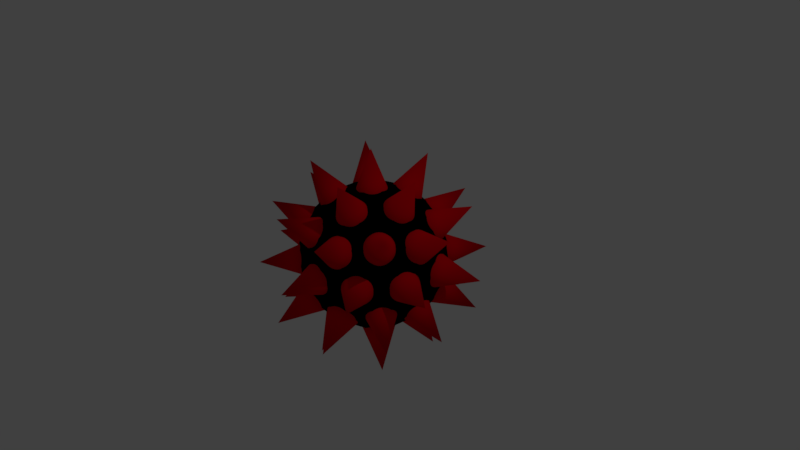 # Source: Spikos.blend  (saved by Blender 2.79.0; exported with 4.5.12 LTS)
import bpy
from mathutils import Matrix  # noqa: F401  (used for matrix-valued properties, if any)

bpy.ops.wm.read_factory_settings(use_empty=True)
scene = bpy.context.scene
scene.name = 'Scene'

# ---- collections
col_collection_1 = bpy.data.collections.new('Collection 1'); scene.collection.children.link(col_collection_1)

# ---- materials (node trees are filled in below, after node groups)
mat_center = bpy.data.materials.new('Center')
mat_center.alpha_threshold = 0.0
mat_center.use_transparent_shadow = False
mat_center.diffuse_color = (0.0, 0.0, 0.0, 1.0)
mat_center.roughness = 0.5
mat_spike = bpy.data.materials.new('Spike')
mat_spike.alpha_threshold = 0.0
mat_spike.use_transparent_shadow = False
mat_spike.diffuse_color = (0.8, 0.0, 0.00658, 1.0)
mat_spike.roughness = 0.5

# ---- material node trees

# ---- world
world_world = bpy.data.worlds.new('World'); scene.world = world_world
world_world.color = (0.05088, 0.05088, 0.05088)
world_world.use_sun_shadow = False
world_world.sun_shadow_jitter_overblur = 0.0
world_world.cycles.sampling_method = 'MANUAL'

# ---- cameras
cam_camera = bpy.data.cameras.new('Camera')
cam_camera.clip_end = 100.0
cam_camera.lens = 35.0
cam_camera.sensor_width = 32.0
cam_camera.sensor_height = 18.0
cam_camera.ortho_scale = 7.314
cam_camera.dof.focus_distance = 0.0
cam_camera.dof.aperture_fstop = 128.0

# ---- lights
light_lamp = bpy.data.lights.new('Lamp', 'POINT')
light_lamp.transmission_factor = 0.0
light_lamp.cutoff_distance = 30.0
light_lamp.energy = 100.0
light_lamp.shadow_buffer_clip_start = 1.001
light_lamp.shadow_soft_size = 0.1
light_lamp.shadow_maximum_resolution = 0.006
light_lamp.use_absolute_resolution = True

# ---- meshes
me_icosphere = bpy.data.meshes.new('Icosphere')
me_icosphere.from_pydata([(0.0, 0.0, -1.0), (0.7236, -0.5257, -0.4472), (-0.2764, -0.8506, -0.4472), (-0.8944, 0.0, -0.4472), (-0.2764, 0.8506, -0.4472), (0.7236, 0.5257, -0.4472), (0.2764, -0.8506, 0.4472), (-0.7236, -0.5257, 0.4472), (-0.7236, 0.5257, 0.4472), (0.2764, 0.8506, 0.4472), (0.8944, 0.0, 0.4472), (0.0, 0.0, 1.0), (-0.1625, -0.5, -0.8507), (0.4253, -0.309, -0.8507), (0.2629, -0.809, -0.5257), (0.8506, 0.0, -0.5257), (0.4253, 0.309, -0.8507), (-0.5257, 0.0, -0.8507), (-0.6882, -0.5, -0.5257), (-0.1625, 0.5, -0.8507), (-0.6882, 0.5, -0.5257), (0.2629, 0.809, -0.5257), (0.9511, -0.309, 0.0), (0.9511, 0.309, 0.0), (0.0, -1.0, 0.0), (0.5878, -0.809, 0.0), (-0.9511, -0.309, 0.0), (-0.5878, -0.809, 0.0), (-0.5878, 0.809, 0.0), (-0.9511, 0.309, 0.0), (0.5878, 0.809, 0.0), (0.0, 1.0, 0.0), (0.6882, -0.5, 0.5257), (-0.2629, -0.809, 0.5257), (-0.8506, 0.0, 0.5257), (-0.2629, 0.809, 0.5257), (0.6882, 0.5, 0.5257), (0.1625, -0.5, 0.8507), (0.5257, 0.0, 0.8507), (-0.4253, -0.309, 0.8507), (-0.4253, 0.309, 0.8507), (0.1625, 0.5, 0.8507)], [], [(0, 13, 12), (1, 13, 15), (0, 12, 17), (0, 17, 19), (0, 19, 16), (1, 15, 22), (2, 14, 24), (3, 18, 26), (4, 20, 28), (5, 21, 30), (1, 22, 25), (2, 24, 27), (3, 26, 29), (4, 28, 31), (5, 30, 23), (6, 32, 37), (7, 33, 39), (8, 34, 40), (9, 35, 41), (10, 36, 38), (38, 41, 11), (38, 36, 41), (36, 9, 41), (41, 40, 11), (41, 35, 40), (35, 8, 40), (40, 39, 11), (40, 34, 39), (34, 7, 39), (39, 37, 11), (39, 33, 37), (33, 6, 37), (37, 38, 11), (37, 32, 38), (32, 10, 38), (23, 36, 10), (23, 30, 36), (30, 9, 36), (31, 35, 9), (31, 28, 35), (28, 8, 35), (29, 34, 8), (29, 26, 34), (26, 7, 34), (27, 33, 7), (27, 24, 33), (24, 6, 33), (25, 32, 6), (25, 22, 32), (22, 10, 32), (30, 31, 9), (30, 21, 31), (21, 4, 31), (28, 29, 8), (28, 20, 29), (20, 3, 29), (26, 27, 7), (26, 18, 27), (18, 2, 27), (24, 25, 6), (24, 14, 25), (14, 1, 25), (22, 23, 10), (22, 15, 23), (15, 5, 23), (16, 21, 5), (16, 19, 21), (19, 4, 21), (19, 20, 4), (19, 17, 20), (17, 3, 20), (17, 18, 3), (17, 12, 18), (12, 2, 18), (15, 16, 5), (15, 13, 16), (13, 0, 16), (12, 14, 2), (12, 13, 14), (13, 1, 14)])
me_icosphere.polygons.foreach_set('use_smooth', [True] * 80)
me_icosphere.materials.append(mat_center)
me_icosphere.materials.append(mat_spike)
me_icosphere.use_remesh_preserve_volume = False
me_icosphere.use_remesh_preserve_attributes = False
me_icosphere.use_mirror_vertex_groups = False
me_icosphere.update()
me_cone = bpy.data.meshes.new('Cone')
me_cone.from_pydata([(-2.665e-14, -1.0, -0.75), (0.1463, -1.0, -0.7356), (0.287, -1.0, -0.6929), (0.4167, -1.0, -0.6236), (0.5303, -1.0, -0.5303), (0.6236, -1.0, -0.4167), (0.6929, -1.0, -0.287), (0.7356, -1.0, -0.1463), (0.75, -1.0, 1.55e-07), (6.557e-08, 1.0, -1.46e-07), (0.7356, -1.0, 0.1463), (0.6929, -1.0, 0.287), (0.6236, -1.0, 0.4167), (0.5303, -1.0, 0.5303), (0.4167, -1.0, 0.6236), (0.287, -1.0, 0.6929), (0.1463, -1.0, 0.7356), (-3.755e-07, -1.0, 0.75), (-0.1463, -1.0, 0.7356), (-0.287, -1.0, 0.6929), (-0.4167, -1.0, 0.6236), (-0.5303, -1.0, 0.5303), (-0.6236, -1.0, 0.4167), (-0.6929, -1.0, 0.287), (-0.7356, -1.0, 0.1463), (-0.75, -1.0, -6.437e-07), (-0.7356, -1.0, -0.1463), (-0.6929, -1.0, -0.287), (-0.6236, -1.0, -0.4167), (-0.5303, -1.0, -0.5303), (-0.4167, -1.0, -0.6236), (-0.287, -1.0, -0.6929), (-0.1463, -1.0, -0.7356)], [], [(0, 9, 1), (1, 9, 2), (2, 9, 3), (3, 9, 4), (4, 9, 5), (5, 9, 6), (6, 9, 7), (7, 9, 8), (8, 9, 10), (10, 9, 11), (11, 9, 12), (12, 9, 13), (13, 9, 14), (14, 9, 15), (15, 9, 16), (16, 9, 17), (17, 9, 18), (18, 9, 19), (19, 9, 20), (20, 9, 21), (21, 9, 22), (22, 9, 23), (23, 9, 24), (24, 9, 25), (25, 9, 26), (26, 9, 27), (27, 9, 28), (28, 9, 29), (29, 9, 30), (30, 9, 31), (31, 9, 32), (32, 9, 0), (0, 1, 2, 3, 4, 5, 6, 7, 8, 10, 11, 12, 13, 14, 15, 16, 17, 18, 19, 20, 21, 22, 23, 24, 25, 26, 27, 28, 29, 30, 31, 32)])
me_cone.polygons.foreach_set('use_smooth', [True] * 33)
me_cone.materials.append(mat_spike)
me_cone.use_remesh_preserve_volume = False
me_cone.use_remesh_preserve_attributes = False
me_cone.use_mirror_vertex_groups = False
me_cone.update()

# ---- objects
ob_spikos = bpy.data.objects.new('Spikos', None)
ob_center = bpy.data.objects.new('Center', me_icosphere)
ob_spike_042 = bpy.data.objects.new('Spike.042', me_cone)
ob_spike_041 = bpy.data.objects.new('Spike.041', me_cone)
ob_spike_040 = bpy.data.objects.new('Spike.040', me_cone)
ob_spike_039 = bpy.data.objects.new('Spike.039', me_cone)
ob_spike_038 = bpy.data.objects.new('Spike.038', me_cone)
ob_spike_037 = bpy.data.objects.new('Spike.037', me_cone)
ob_spike_036 = bpy.data.objects.new('Spike.036', me_cone)
ob_spike_035 = bpy.data.objects.new('Spike.035', me_cone)
ob_spike_034 = bpy.data.objects.new('Spike.034', me_cone)
ob_spike_033 = bpy.data.objects.new('Spike.033', me_cone)
ob_spike_032 = bpy.data.objects.new('Spike.032', me_cone)
ob_spike_031 = bpy.data.objects.new('Spike.031', me_cone)
ob_spike_030 = bpy.data.objects.new('Spike.030', me_cone)
ob_spike_029 = bpy.data.objects.new('Spike.029', me_cone)
ob_spike_028 = bpy.data.objects.new('Spike.028', me_cone)
ob_spike_027 = bpy.data.objects.new('Spike.027', me_cone)
ob_spike_026 = bpy.data.objects.new('Spike.026', me_cone)
ob_spike_025 = bpy.data.objects.new('Spike.025', me_cone)
ob_spike_024 = bpy.data.objects.new('Spike.024', me_cone)
ob_spike_023 = bpy.data.objects.new('Spike.023', me_cone)
ob_spike_022 = bpy.data.objects.new('Spike.022', me_cone)
ob_spike_021 = bpy.data.objects.new('Spike.021', me_cone)
ob_spike_020 = bpy.data.objects.new('Spike.020', me_cone)
ob_spike_019 = bpy.data.objects.new('Spike.019', me_cone)
ob_spike_018 = bpy.data.objects.new('Spike.018', me_cone)
ob_spike_017 = bpy.data.objects.new('Spike.017', me_cone)
ob_spike_016 = bpy.data.objects.new('Spike.016', me_cone)
ob_spike_015 = bpy.data.objects.new('Spike.015', me_cone)
ob_spike_014 = bpy.data.objects.new('Spike.014', me_cone)
ob_spike_013 = bpy.data.objects.new('Spike.013', me_cone)
ob_spike_012 = bpy.data.objects.new('Spike.012', me_cone)
ob_spike_011 = bpy.data.objects.new('Spike.011', me_cone)
ob_spike_010 = bpy.data.objects.new('Spike.010', me_cone)
ob_spike_009 = bpy.data.objects.new('Spike.009', me_cone)
ob_spike_008 = bpy.data.objects.new('Spike.008', me_cone)
ob_spike_007 = bpy.data.objects.new('Spike.007', me_cone)
ob_spike_006 = bpy.data.objects.new('Spike.006', me_cone)
ob_spike_005 = bpy.data.objects.new('Spike.005', me_cone)
ob_spike_004 = bpy.data.objects.new('Spike.004', me_cone)
ob_spike_003 = bpy.data.objects.new('Spike.003', me_cone)
ob_spike_002 = bpy.data.objects.new('Spike.002', me_cone)
ob_spike_001 = bpy.data.objects.new('Spike.001', me_cone)
ob_lamp = bpy.data.objects.new('Lamp', light_lamp)
ob_camera = bpy.data.objects.new('Camera', cam_camera)

# ---- transforms, parenting, visibility, modifiers, constraints
ob_spikos.location = (0.0, 0.0, 0.0)
ob_spikos.empty_image_offset = (0.0, 0.0)
ob_spikos.lineart.crease_threshold = 0.0
ob_center.parent = ob_spikos
ob_center.location = (0.0, 0.0, 0.0)
ob_center.lineart.crease_threshold = 0.0
ob_spike_042.parent = ob_center
ob_spike_042.matrix_parent_inverse = Matrix(((1.266e-08, 1.801, -1.059, -6.195e-06), (0.3394, 1.045, 1.777, -2.089), (2.061, -0.172, -0.2926, -6.039e-06), (0.0, 0.0, 0.0, 1.0)))
ob_spike_042.location = (0.6031, 0.6532, 0.9578)
ob_spike_042.rotation_euler = (-0.3863, -2.207, -0.9201)
ob_spike_042.scale = (0.2291, 0.2291, 0.2291)
ob_spike_042.lineart.crease_threshold = 0.0
ob_spike_041.parent = ob_center
ob_spike_041.matrix_parent_inverse = Matrix(((-2.387e-08, 1.938, -0.7039, -1.407e-05), (-0.8769, 0.6371, 1.754, -2.062), (1.866, 0.2994, 0.8242, 1.806e-05), (0.0, 0.0, 0.0, 1.0)))
ob_spike_041.location = (-0.1156, 0.2213, 1.214)
ob_spike_041.rotation_euler = (-1.536, -2.417, -0.3276)
ob_spike_041.scale = (0.2353, 0.2353, 0.2353)
ob_spike_041.lineart.crease_threshold = 0.0
ob_spike_040.parent = ob_center
ob_spike_040.matrix_parent_inverse = Matrix(((-3.394e-09, 1.996, 0.7249, 1.443e-05), (-0.903, -0.6561, 1.806, -2.123), (1.922, -0.3083, 0.8487, 1.854e-05), (0.0, 0.0, 0.0, 1.0)))
ob_spike_040.location = (-0.0008093, -0.5105, 0.8186)
ob_spike_040.rotation_euler = (-0.1945, -1.211, -1.832)
ob_spike_040.scale = (0.2218, 0.2218, 0.2218)
ob_spike_040.lineart.crease_threshold = 0.0
ob_spike_039.parent = ob_center
ob_spike_039.matrix_parent_inverse = Matrix(((3.838e-08, 2.133, 1.219e-07, -1.239e-07), (1.121, -1.239e-07, 1.814, -2.133), (1.814, 3.143e-08, -1.121, -2.209e-05), (0.0, 0.0, 0.0, 1.0)))
ob_spike_039.location = (0.865, 0.2465, 0.641)
ob_spike_039.rotation_euler = (-1.017, -1.017, -1.237e-08)
ob_spike_039.scale = (0.2198, 0.2198, 0.2198)
ob_spike_039.lineart.crease_threshold = 0.0
ob_spike_038.parent = ob_center
ob_spike_038.matrix_parent_inverse = Matrix(((2.424e-08, 1.855, 1.09, 6.15e-06), (0.3495, -1.076, 1.83, -2.151), (2.123, 0.1771, -0.3013, -6.156e-06), (0.0, 0.0, 0.0, 1.0)))
ob_spike_038.location = (0.5149, -0.2861, 0.6358)
ob_spike_038.rotation_euler = (-0.6648, -0.724, -0.5465)
ob_spike_038.scale = (0.2161, 0.2161, 0.2161)
ob_spike_038.lineart.crease_threshold = 0.0
ob_spike_037.parent = ob_center
ob_spike_037.matrix_parent_inverse = Matrix(((2.787e-08, 1.539, -1.464, 1.695e-05), (1.462, 1.062, 1.117, -2.124), (1.541, -1.007, -1.059, -4.517e-06), (0.0, 0.0, 0.0, 1.0)))
ob_spike_037.location = (1.03, 0.7351, 0.3027)
ob_spike_037.rotation_euler = (0.7576, -2.331, -1.569)
ob_spike_037.scale = (0.2217, 0.2217, 0.2217)
ob_spike_037.lineart.crease_threshold = 0.0
ob_spike_036.parent = ob_center
ob_spike_036.matrix_parent_inverse = Matrix(((1.662e-08, 1.118, -1.721, 1.421e-05), (-0.5394, 1.66, 1.079, -2.052), (1.98, 0.4523, 0.2939, 5.83e-06), (0.0, 0.0, 0.0, 1.0)))
ob_spike_036.location = (-0.1193, 1.115, 0.8771)
ob_spike_036.rotation_euler = (-0.8201, -2.974, -0.2626)
ob_spike_036.scale = (0.2375, 0.2375, 0.2375)
ob_spike_036.lineart.crease_threshold = 0.0
ob_spike_035.parent = ob_center
ob_spike_035.matrix_parent_inverse = Matrix(((-6.259e-08, 2.15, 1.362e-07, -1.248e-07), (-1.829, -1.248e-07, 1.13, -2.15), (1.13, -8.293e-08, 1.829, -3.773e-05), (0.0, 0.0, 0.0, 1.0)))
ob_spike_035.location = (-0.7221, -0.3957, 0.7338)
ob_spike_035.rotation_euler = (0.5536, -0.5536, -3.142)
ob_spike_035.scale = (0.2164, 0.2164, 0.2164)
ob_spike_035.lineart.crease_threshold = 0.0
ob_spike_034.parent = ob_center
ob_spike_034.matrix_parent_inverse = Matrix(((2.794e-08, 1.174, 1.806, -1.484e-05), (-0.5663, -1.743, 1.133, -2.154), (2.078, -0.4748, 0.3086, 6.003e-06), (0.0, 0.0, 0.0, 1.0)))
ob_spike_034.location = (0.07133, -0.6255, 0.2609)
ob_spike_034.rotation_euler = (-0.6743, -0.4187, -0.7543)
ob_spike_034.scale = (0.2155, 0.2155, 0.2155)
ob_spike_034.lineart.crease_threshold = 0.0
ob_spike_033.parent = ob_center
ob_spike_033.matrix_parent_inverse = Matrix(((-1.237e-07, 1.592, 1.514, -1.752e-05), (1.512, -1.099, 1.155, -2.197), (1.594, 1.042, -1.096, -4.775e-06), (0.0, 0.0, 0.0, 1.0)))
ob_spike_033.location = (0.7052, -0.04576, 0.5026)
ob_spike_033.rotation_euler = (-0.05082, -0.0373, -0.0355)
ob_spike_033.scale = (0.2072, 0.2072, 0.2072)
ob_spike_033.lineart.crease_threshold = 0.0
ob_spike_032.parent = ob_center
ob_spike_032.matrix_parent_inverse = Matrix(((1.03e-15, -1.234e-07, -2.019, 1.234e-07), (3.008e-08, 2.019, -1.234e-07, -2.019), (2.019, -3.008e-08, 2.868e-15, 3.008e-08), (0.0, 0.0, 0.0, 1.0)))
ob_spike_032.location = (7.382e-09, 1.495, -3.029e-08)
ob_spike_032.rotation_euler = (7.604e-08, -3.142, 4.624e-08)
ob_spike_032.scale = (0.2454, 0.2454, 0.2454)
ob_spike_032.lineart.crease_threshold = 0.0
ob_spike_031.parent = ob_center
ob_spike_031.matrix_parent_inverse = Matrix(((4.24e-08, -6.585e-08, -2.107, 2.835e-08), (1.239, 1.705, -2.836e-08, -2.107), (1.705, -1.239, 7.301e-08, -4.87e-05), (0.0, 0.0, 0.0, 1.0)))
ob_spike_031.location = (0.8134, 1.12, -0.2789)
ob_spike_031.rotation_euler = (0.6283, -3.142, -0.6283)
ob_spike_031.scale = (0.2252, 0.2252, 0.2252)
ob_spike_031.lineart.crease_threshold = 0.0
ob_spike_030.parent = ob_center
ob_spike_030.matrix_parent_inverse = Matrix(((-6.815e-08, 6.915e-08, -2.094, -8.619e-08), (-1.991, 0.6469, 8.619e-08, -2.094), (0.6469, 1.991, 4.471e-08, -1.926e-05), (0.0, 0.0, 0.0, 1.0)))
ob_spike_030.location = (-1.091, 0.3546, 0.4543)
ob_spike_030.rotation_euler = (1.885, -6.176e-08, -1.885)
ob_spike_030.scale = (0.2281, 0.2281, 0.2281)
ob_spike_030.lineart.crease_threshold = 0.0
ob_spike_029.parent = ob_center
ob_spike_029.matrix_parent_inverse = Matrix(((-4.393e-08, 2.83e-08, -2.184, -4.872e-08), (-1.284, 1.767, 4.872e-08, -2.184), (1.767, 1.284, -1.891e-08, 5.012e-05), (0.0, 0.0, 0.0, 1.0)))
ob_spike_029.location = (-0.8055, 1.109, 0.2692)
ob_spike_029.rotation_euler = (-0.6283, 3.142, 0.6283)
ob_spike_029.scale = (0.2097, 0.2097, 0.2097)
ob_spike_029.lineart.crease_threshold = 0.0
ob_spike_028.parent = ob_center
ob_spike_028.matrix_parent_inverse = Matrix(((-4.455e-08, -1.918e-07, 2.214, -1.814e-07), (-1.302, -1.792, -1.814e-07, -2.214), (1.792, -1.302, -7.671e-08, 5.094e-05), (0.0, 0.0, 0.0, 1.0)))
ob_spike_028.location = (-0.373, -0.5134, -0.2654)
ob_spike_028.rotation_euler = (-0.6283, 4.48e-08, -0.6283)
ob_spike_028.scale = (0.2039, 0.2039, 0.2039)
ob_spike_028.lineart.crease_threshold = 0.0
ob_spike_027.parent = ob_center
ob_spike_027.matrix_parent_inverse = Matrix(((-6.968e-08, 1.425e-07, 2.141, -2.223e-08), (-2.036, -0.6615, -2.223e-08, -2.141), (0.6615, -2.036, 1.571e-07, -1.948e-05), (0.0, 0.0, 0.0, 1.0)))
ob_spike_027.location = (-0.8138, -0.2644, -0.4443)
ob_spike_027.rotation_euler = (-1.257, -8.362e-08, -1.257)
ob_spike_027.scale = (0.2182, 0.2182, 0.2182)
ob_spike_027.lineart.crease_threshold = 0.0
ob_spike_026.parent = ob_center
ob_spike_026.matrix_parent_inverse = Matrix(((4.342e-08, -5.976e-08, 2.158, -7.387e-08), (1.269, -1.746, -7.387e-08, -2.158), (1.746, 1.269, -3.883e-15, -4.977e-05), (0.0, 0.0, 0.0, 1.0)))
ob_spike_026.location = (0.3675, -0.5057, 0.2724)
ob_spike_026.rotation_euler = (0.6283, -1.719e-08, 0.6283)
ob_spike_026.scale = (0.2147, 0.2147, 0.2147)
ob_spike_026.lineart.crease_threshold = 0.0
ob_spike_025.parent = ob_center
ob_spike_025.matrix_parent_inverse = Matrix(((1.747e-15, -1.754e-07, 2.141, -1.754e-07), (5.105e-08, -2.141, -1.754e-07, -2.141), (2.141, 5.105e-08, 2.434e-15, 5.105e-08), (0.0, 0.0, 0.0, 1.0)))
ob_spike_025.location = (-1.113e-08, -0.533, 3.825e-08)
ob_spike_025.rotation_euler = (1.058e-07, -8.663e-15, 1.058e-07)
ob_spike_025.scale = (0.2181, 0.2181, 0.2181)
ob_spike_025.lineart.crease_threshold = 0.0
ob_spike_024.parent = ob_center
ob_spike_024.matrix_parent_inverse = Matrix(((6.544e-08, 4.93e-08, -2.01, -7.747e-08), (1.912, 0.6212, 7.747e-08, -2.01), (0.6212, -1.912, -2.667e-08, 1.838e-05), (0.0, 0.0, 0.0, 1.0)))
ob_spike_024.location = (1.097, 0.3565, -0.4731)
ob_spike_024.rotation_euler = (-1.885, 8.579e-08, 1.885)
ob_spike_024.scale = (0.2475, 0.2475, 0.2475)
ob_spike_024.lineart.crease_threshold = 0.0
ob_spike_023.parent = ob_center
ob_spike_023.matrix_parent_inverse = Matrix(((6.931e-08, 1.418e-07, 2.129, -2.211e-08), (2.025, -0.6579, -2.212e-08, -2.129), (0.6579, 2.025, -1.562e-07, 1.953e-05), (0.0, 0.0, 0.0, 1.0)))
ob_spike_023.location = (0.813, -0.2642, 0.4467)
ob_spike_023.rotation_euler = (1.257, 7.944e-08, 1.257)
ob_spike_023.scale = (0.2206, 0.2206, 0.2206)
ob_spike_023.lineart.crease_threshold = 0.0
ob_spike_022.parent = ob_center
ob_spike_022.matrix_parent_inverse = Matrix(((-1.735e-08, -1.134, -1.745, -1.418e-05), (0.5471, 1.684, -1.094, -2.081), (2.008, -0.4587, 0.2981, -5.951e-06), (0.0, 0.0, 0.0, 1.0)))
ob_spike_022.location = (0.1213, 1.11, -0.8722)
ob_spike_022.rotation_euler = (0.8201, -2.974, 0.2626)
ob_spike_022.scale = (0.2309, 0.2309, 0.2309)
ob_spike_022.lineart.crease_threshold = 0.0
ob_spike_021.parent = ob_center
ob_spike_021.matrix_parent_inverse = Matrix(((-7.062e-08, -1.524, -1.45, -1.668e-05), (-1.448, 1.052, -1.106, -2.104), (1.526, 0.9977, -1.049, 4.527e-06), (0.0, 0.0, 0.0, 1.0)))
ob_spike_021.location = (-1.033, 0.7374, -0.3006)
ob_spike_021.rotation_euler = (-0.7576, -2.331, 1.569)
ob_spike_021.scale = (0.226, 0.226, 0.226)
ob_spike_021.lineart.crease_threshold = 0.0
ob_spike_020.parent = ob_center
ob_spike_020.matrix_parent_inverse = Matrix(((-5.335e-10, -1.836, -1.079, 6.233e-06), (-0.346, 1.065, -1.812, -2.13), (2.101, 0.1753, -0.2983, 6.197e-06), (0.0, 0.0, 0.0, 1.0)))
ob_spike_020.location = (-0.5947, 0.6503, -0.9558)
ob_spike_020.rotation_euler = (0.3863, -2.207, 0.9201)
ob_spike_020.scale = (0.2205, 0.2205, 0.2205)
ob_spike_020.lineart.crease_threshold = 0.0
ob_spike_019.parent = ob_center
ob_spike_019.matrix_parent_inverse = Matrix(((2.635e-08, -1.575, 1.498, 1.755e-05), (-1.496, -1.087, -1.143, -2.174), (1.577, -1.031, -1.084, 4.735e-06), (0.0, 0.0, 0.0, 1.0)))
ob_spike_019.location = (-0.7054, -0.04088, -0.5024)
ob_spike_019.rotation_euler = (0.05082, -0.0373, 0.0355)
ob_spike_019.scale = (0.2116, 0.2116, 0.2116)
ob_spike_019.lineart.crease_threshold = 0.0
ob_spike_018.parent = ob_center
ob_spike_018.matrix_parent_inverse = Matrix(((-3.672e-08, -2.041, -7.372e-08, -8.201e-08), (-1.073, 8.201e-08, -1.736, -2.041), (1.736, 7.517e-09, -1.073, 2.127e-05), (0.0, 0.0, 0.0, 1.0)))
ob_spike_018.location = (-0.8803, 0.2576, -0.6315)
ob_spike_018.rotation_euler = (1.017, -1.017, 5.562e-08)
ob_spike_018.scale = (0.2401, 0.2401, 0.2401)
ob_spike_018.lineart.crease_threshold = 0.0
ob_spike_017.parent = ob_center
ob_spike_017.matrix_parent_inverse = Matrix(((8.695e-09, -1.954, -0.7098, 1.406e-05), (0.8842, 0.6424, -1.768, -2.079), (1.881, -0.3019, 0.831, -1.84e-05), (0.0, 0.0, 0.0, 1.0)))
ob_spike_017.location = (0.1182, 0.2221, -1.211)
ob_spike_017.rotation_euler = (1.536, -2.417, 0.3276)
ob_spike_017.scale = (0.2314, 0.2314, 0.2314)
ob_spike_017.lineart.crease_threshold = 0.0
ob_spike_016.parent = ob_center
ob_spike_016.matrix_parent_inverse = Matrix(((6.467e-08, -2.221, -2.814e-07, -2.03e-07), (1.889, 2.029e-07, -1.168, -2.221), (1.168, -2.054e-07, 1.889, 3.926e-05), (0.0, 0.0, 0.0, 1.0)))
ob_spike_016.location = (0.7262, -0.383, -0.7271)
ob_spike_016.rotation_euler = (-0.5536, -0.5536, -3.142)
ob_spike_016.scale = (0.2027, 0.2027, 0.2027)
ob_spike_016.lineart.crease_threshold = 0.0
ob_spike_015.parent = ob_center
ob_spike_015.matrix_parent_inverse = Matrix(((-4.932e-08, -1.126, 1.733, 1.472e-05), (0.5432, -1.672, -1.086, -2.066), (1.994, 0.4554, 0.296, -5.983e-06), (0.0, 0.0, 0.0, 1.0)))
ob_spike_015.location = (-0.08554, -0.6177, -0.2497)
ob_spike_015.rotation_euler = (0.6743, -0.4187, 0.7543)
ob_spike_015.scale = (0.2342, 0.2342, 0.2342)
ob_spike_015.lineart.crease_threshold = 0.0
ob_spike_014.parent = ob_center
ob_spike_014.matrix_parent_inverse = Matrix(((3.132e-08, -1.949, 0.7079, -1.409e-05), (0.8818, -0.6407, -1.764, -2.073), (1.876, 0.3011, 0.8288, -1.823e-05), (0.0, 0.0, 0.0, 1.0)))
ob_spike_014.location = (-0.0094, -0.5154, -0.8178)
ob_spike_014.rotation_euler = (0.1945, -1.211, 1.832)
ob_spike_014.scale = (0.2326, 0.2326, 0.2326)
ob_spike_014.lineart.crease_threshold = 0.0
ob_spike_013.parent = ob_center
ob_spike_013.matrix_parent_inverse = Matrix(((-1.074e-08, -1.807, 1.062, -6.3e-06), (-0.3404, -1.048, -1.783, -2.095), (2.068, -0.1725, -0.2935, 6.175e-06), (0.0, 0.0, 0.0, 1.0)))
ob_spike_013.location = (-0.5242, -0.2804, -0.6301)
ob_spike_013.rotation_euler = (0.6648, -0.724, 0.5465)
ob_spike_013.scale = (0.2277, 0.2277, 0.2277)
ob_spike_013.lineart.crease_threshold = 0.0
ob_spike_012.parent = ob_center
ob_spike_012.matrix_parent_inverse = Matrix(((2.914e-15, 2.197, 7.521e-08, -7.521e-08), (8.513e-08, -7.521e-08, 2.197, -2.197), (2.197, -4.235e-22, -8.513e-08, 8.513e-08), (0.0, 0.0, 0.0, 1.0)))
ob_spike_012.location = (0.4551, 0.0, 1.0)
ob_spike_012.rotation_euler = (-1.571, -1.571, 0.0)
ob_spike_012.scale = (0.2071, 0.2071, 0.2071)
ob_spike_012.lineart.crease_threshold = 0.0
ob_spike_011.parent = ob_center
ob_spike_011.matrix_parent_inverse = Matrix(((6.188e-08, 2.021, 1.387e-07, -1.174e-07), (1.808, -1.174e-07, 0.9039, -2.021), (0.9039, 9.638e-08, -1.808, 3.201e-05), (0.0, 0.0, 0.0, 1.0)))
ob_spike_011.location = (0.9934, 0.4425, 0.2493)
ob_spike_011.rotation_euler = (-0.4636, -0.4636, -6.588e-08)
ob_spike_011.scale = (0.2448, 0.2448, 0.2448)
ob_spike_011.lineart.crease_threshold = 0.0
ob_spike_010.parent = ob_center
ob_spike_010.matrix_parent_inverse = Matrix(((1.085e-08, 0.9581, -1.822, -3.969e-06), (0.569, 1.751, 0.9207, -2.059), (1.979, -0.5036, -0.2648, -2.076e-05), (0.0, 0.0, 0.0, 1.0)))
ob_spike_010.location = (0.5993, 1.211, 0.4852)
ob_spike_010.rotation_euler = (-0.08278, -2.814, -0.7034)
ob_spike_010.scale = (0.2359, 0.2359, 0.2359)
ob_spike_010.lineart.crease_threshold = 0.0
ob_spike_009.parent = ob_center
ob_spike_009.matrix_parent_inverse = Matrix(((-1.29e-07, 1.384, -1.627, 3.293e-05), (-1.546, 1.123, 0.9555, -2.137), (1.475, 1.178, 1.002, -2.79e-05), (0.0, 0.0, 0.0, 1.0)))
ob_spike_009.location = (-0.7572, 0.551, 0.9134)
ob_spike_009.rotation_euler = (-1.511, 3.074, 0.07946)
ob_spike_009.scale = (0.2191, 0.2191, 0.2191)
ob_spike_009.lineart.crease_threshold = 0.0
ob_spike_008.parent = ob_center
ob_spike_008.matrix_parent_inverse = Matrix(((6.097e-08, 1.388, 1.632, -3.325e-05), (-1.55, -1.126, 0.958, -2.142), (1.479, -1.181, 1.004, -2.8e-05), (0.0, 0.0, 0.0, 1.0)))
ob_spike_008.location = (-0.4019, -0.7306, 0.1781)
ob_spike_008.rotation_euler = (-0.8574, -0.7035, -1.496)
ob_spike_008.scale = (0.2179, 0.2179, 0.2179)
ob_spike_008.lineart.crease_threshold = 0.0
ob_spike_007.parent = ob_center
ob_spike_007.matrix_parent_inverse = Matrix(((2.277e-08, 0.9991, 1.9, 3.709e-06), (0.5934, -1.826, 0.9602, -2.147), (2.063, 0.5252, -0.2761, -2.159e-05), (0.0, 0.0, 0.0, 1.0)))
ob_spike_007.location = (0.3671, -0.4028, 0.3572)
ob_spike_007.rotation_euler = (-0.1954, -0.09442, -0.1811)
ob_spike_007.scale = (0.2169, 0.2169, 0.2169)
ob_spike_007.lineart.crease_threshold = 0.0
ob_spike_006.parent = ob_center
ob_spike_006.matrix_parent_inverse = Matrix(((9.055e-08, -1.31, -1.539, -3.132e-05), (1.463, 1.063, -0.9038, -2.021), (1.395, -1.114, 0.9476, 2.645e-05), (0.0, 0.0, 0.0, 1.0)))
ob_spike_006.location = (0.7591, 0.5525, -0.94)
ob_spike_006.rotation_euler = (1.511, 3.074, -0.07946)
ob_spike_006.scale = (0.2448, 0.2448, 0.2448)
ob_spike_006.lineart.crease_threshold = 0.0
ob_spike_005.parent = ob_center
ob_spike_005.matrix_parent_inverse = Matrix(((8.644e-09, -0.9521, -1.811, 3.644e-06), (-0.5655, 1.74, -0.915, -2.046), (1.966, 0.5005, -0.2631, 2.047e-05), (0.0, 0.0, 0.0, 1.0)))
ob_spike_005.location = (-0.6014, 1.214, -0.4855)
ob_spike_005.rotation_euler = (0.08278, -2.814, 0.7034)
ob_spike_005.scale = (0.2389, 0.2389, 0.2389)
ob_spike_005.lineart.crease_threshold = 0.0
ob_spike_004.parent = ob_center
ob_spike_004.matrix_parent_inverse = Matrix(((-6.611e-08, -2.159, -1.482e-07, -1.254e-07), (-1.931, 1.254e-07, -0.9657, -2.159), (0.9657, 1.03e-07, -1.931, -3.412e-05), (0.0, 0.0, 0.0, 1.0)))
ob_spike_004.location = (-0.987, 0.4142, -0.262)
ob_spike_004.rotation_euler = (0.4636, -0.4636, -5.421e-08)
ob_spike_004.scale = (0.2144, 0.2144, 0.2144)
ob_spike_004.lineart.crease_threshold = 0.0
ob_spike_003.parent = ob_center
ob_spike_003.matrix_parent_inverse = Matrix(((-5.102e-08, -0.9446, 1.797, -3.478e-06), (-0.561, -1.727, -0.9078, -2.03), (1.951, -0.4966, -0.2611, 2.035e-05), (0.0, 0.0, 0.0, 1.0)))
ob_spike_003.location = (-0.3723, -0.3769, -0.352)
ob_spike_003.rotation_euler = (0.1954, -0.09442, 0.1811)
ob_spike_003.scale = (0.2427, 0.2427, 0.2427)
ob_spike_003.lineart.crease_threshold = 0.0
ob_spike_002.parent = ob_center
ob_spike_002.matrix_parent_inverse = Matrix(((4.408e-08, -1.428, 1.679, 3.424e-05), (1.595, -1.159, -0.9859, -2.205), (1.522, 1.215, 1.034, 2.878e-05), (0.0, 0.0, 0.0, 1.0)))
ob_spike_002.location = (0.411, -0.7248, -0.1857)
ob_spike_002.rotation_euler = (0.8574, -0.7035, 1.496)
ob_spike_002.scale = (0.2057, 0.2057, 0.2057)
ob_spike_002.lineart.crease_threshold = 0.0
ob_spike_001.parent = ob_center
ob_spike_001.matrix_parent_inverse = Matrix(((-4.232e-16, -2.074, -7.1e-08, -7.1e-08), (-1.236e-08, 7.1e-08, -2.074, -2.074), (2.074, 2.647e-23, -1.236e-08, -1.236e-08), (0.0, 0.0, 0.0, 1.0)))
ob_spike_001.location = (-0.4821, 0.0, -1.0)
ob_spike_001.rotation_euler = (1.571, -1.571, 0.0)
ob_spike_001.scale = (0.2324, 0.2324, 0.2324)
ob_spike_001.lineart.crease_threshold = 0.0
ob_lamp.location = (4.076, 1.005, 5.904)
ob_lamp.rotation_euler = (0.6503, 0.05522, 1.866)
ob_lamp.lock_rotations_4d = False
ob_lamp.empty_display_type = 'ARROWS'
ob_lamp.color = (0.0, 0.0, 0.0, 0.0)
ob_lamp.lineart.crease_threshold = 0.0
ob_camera.location = (7.481, -6.508, 5.344)
ob_camera.rotation_euler = (1.109, 0.01082, 0.8149)
ob_camera.lock_rotations_4d = False
ob_camera.empty_display_type = 'ARROWS'
ob_camera.color = (0.0, 0.0, 0.0, 0.0)
ob_camera.display_type = 'WIRE'
ob_camera.lineart.crease_threshold = 0.0

# ---- collection membership
col_collection_1.objects.link(ob_spikos)
col_collection_1.objects.link(ob_center)
col_collection_1.objects.link(ob_spike_042)
col_collection_1.objects.link(ob_spike_041)
col_collection_1.objects.link(ob_spike_040)
col_collection_1.objects.link(ob_spike_039)
col_collection_1.objects.link(ob_spike_038)
col_collection_1.objects.link(ob_spike_037)
col_collection_1.objects.link(ob_spike_036)
col_collection_1.objects.link(ob_spike_035)
col_collection_1.objects.link(ob_spike_034)
col_collection_1.objects.link(ob_spike_033)
col_collection_1.objects.link(ob_spike_032)
col_collection_1.objects.link(ob_spike_031)
col_collection_1.objects.link(ob_spike_030)
col_collection_1.objects.link(ob_spike_029)
col_collection_1.objects.link(ob_spike_028)
col_collection_1.objects.link(ob_spike_027)
col_collection_1.objects.link(ob_spike_026)
col_collection_1.objects.link(ob_spike_025)
col_collection_1.objects.link(ob_spike_024)
col_collection_1.objects.link(ob_spike_023)
col_collection_1.objects.link(ob_spike_022)
col_collection_1.objects.link(ob_spike_021)
col_collection_1.objects.link(ob_spike_020)
col_collection_1.objects.link(ob_spike_019)
col_collection_1.objects.link(ob_spike_018)
col_collection_1.objects.link(ob_spike_017)
col_collection_1.objects.link(ob_spike_016)
col_collection_1.objects.link(ob_spike_015)
col_collection_1.objects.link(ob_spike_014)
col_collection_1.objects.link(ob_spike_013)
col_collection_1.objects.link(ob_spike_012)
col_collection_1.objects.link(ob_spike_011)
col_collection_1.objects.link(ob_spike_010)
col_collection_1.objects.link(ob_spike_009)
col_collection_1.objects.link(ob_spike_008)
col_collection_1.objects.link(ob_spike_007)
col_collection_1.objects.link(ob_spike_006)
col_collection_1.objects.link(ob_spike_005)
col_collection_1.objects.link(ob_spike_004)
col_collection_1.objects.link(ob_spike_003)
col_collection_1.objects.link(ob_spike_002)
col_collection_1.objects.link(ob_spike_001)
col_collection_1.objects.link(ob_lamp)
col_collection_1.objects.link(ob_camera)

# ---- scene / render settings (as saved in the file)
scene.camera = ob_camera
scene.frame_start = 1; scene.frame_end = 250; scene.frame_set(1)
scene.render.engine = 'BLENDER_EEVEE_NEXT'
scene.render.resolution_percentage = 50
scene.render.dither_intensity = 0.0
scene.cycles.use_denoising = False
scene.cycles.samples = 128
scene.cycles.sampling_pattern = 'TABULATED_SOBOL'
scene.cycles.light_sampling_threshold = 0.0
scene.cycles.use_adaptive_sampling = False
scene.cycles.use_light_tree = False
scene.cycles.blur_glossy = 0.0
scene.cycles.sample_clamp_indirect = 0.0
scene.view_settings.view_transform = 'Standard'
bpy.context.view_layer.update()
